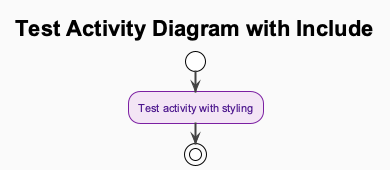

The diagram above was rendered by PlantUML. Its source (embedded in the PNG):
@startuml Test_Include
!include ../shared_components/common_styles.puml

title Test Activity Diagram with Include

start
:Test activity with styling;
stop

@enduml